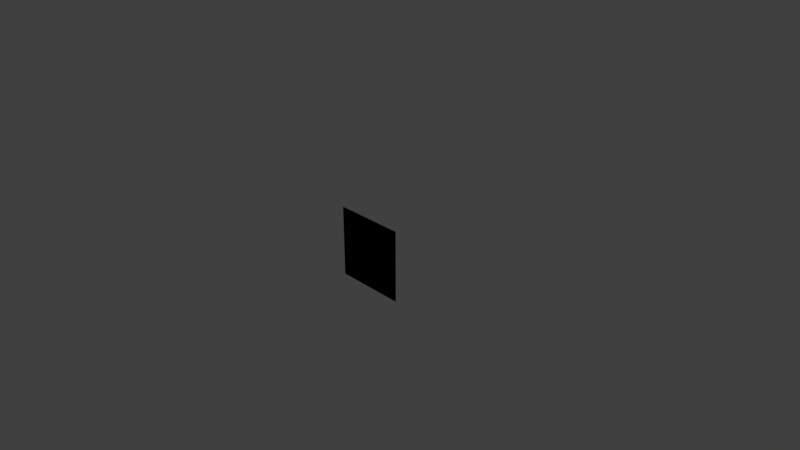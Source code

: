 # Source: DoubleSidedQuad.blend  (saved by Blender 2.79.0; exported with 4.5.12 LTS)
import bpy
from mathutils import Matrix  # noqa: F401  (used for matrix-valued properties, if any)

bpy.ops.wm.read_factory_settings(use_empty=True)
scene = bpy.context.scene
scene.name = 'Scene'

# ---- collections
col_collection_1 = bpy.data.collections.new('Collection 1'); scene.collection.children.link(col_collection_1)

# ---- world
world_world = bpy.data.worlds.new('World'); scene.world = world_world
world_world.color = (0.05088, 0.05088, 0.05088)
world_world.use_sun_shadow = False
world_world.sun_shadow_jitter_overblur = 0.0
world_world.cycles.sampling_method = 'MANUAL'

# ---- cameras
cam_camera = bpy.data.cameras.new('Camera')
cam_camera.clip_end = 100.0
cam_camera.lens = 35.0
cam_camera.sensor_width = 32.0
cam_camera.sensor_height = 18.0
cam_camera.ortho_scale = 7.314
cam_camera.dof.focus_distance = 0.0
cam_camera.dof.aperture_fstop = 128.0

# ---- lights
light_lamp = bpy.data.lights.new('Lamp', 'POINT')
light_lamp.transmission_factor = 0.0
light_lamp.cutoff_distance = 30.0
light_lamp.energy = 100.0
light_lamp.shadow_buffer_clip_start = 1.001
light_lamp.shadow_soft_size = 0.1
light_lamp.shadow_maximum_resolution = 0.006
light_lamp.use_absolute_resolution = True

# ---- meshes
me_cube_001 = bpy.data.meshes.new('Cube.001')
me_cube_001.from_pydata([(-0.5, 0.0, -0.5), (-0.5, 0.0, 0.5), (-0.5, 0.0, -0.5), (-0.5, 0.0, 0.5), (0.5, 0.0, -0.5), (0.5, 0.0, 0.5), (0.5, 0.0, -0.5), (0.5, 0.0, 0.5)], [], [(2, 3, 7, 6), (4, 5, 1, 0)])
me_cube_001.use_remesh_preserve_volume = False
me_cube_001.use_remesh_preserve_attributes = False
me_cube_001.use_mirror_vertex_groups = False
me_cube_001.update()

# ---- objects
ob_cube = bpy.data.objects.new('Cube', me_cube_001)
ob_lamp = bpy.data.objects.new('Lamp', light_lamp)
ob_camera = bpy.data.objects.new('Camera', cam_camera)

# ---- transforms, parenting, visibility, modifiers, constraints
ob_cube.location = (0.0, 0.0, 0.0)
ob_cube.lineart.crease_threshold = 0.0
ob_lamp.location = (4.076, 1.005, 5.904)
ob_lamp.rotation_euler = (0.6503, 0.05522, 1.866)
ob_lamp.lock_rotations_4d = False
ob_lamp.empty_display_type = 'ARROWS'
ob_lamp.color = (0.0, 0.0, 0.0, 0.0)
ob_lamp.lineart.crease_threshold = 0.0
ob_camera.location = (7.481, -6.508, 5.344)
ob_camera.rotation_euler = (1.109, 0.0, 0.8149)
ob_camera.lock_rotations_4d = False
ob_camera.empty_display_type = 'ARROWS'
ob_camera.color = (0.0, 0.0, 0.0, 0.0)
ob_camera.display_type = 'WIRE'
ob_camera.lineart.crease_threshold = 0.0

# ---- collection membership
col_collection_1.objects.link(ob_cube)
col_collection_1.objects.link(ob_lamp)
col_collection_1.objects.link(ob_camera)

# ---- scene / render settings (as saved in the file)
scene.camera = ob_camera
scene.frame_start = 1; scene.frame_end = 250; scene.frame_set(1)
scene.render.engine = 'BLENDER_EEVEE_NEXT'
scene.render.resolution_percentage = 50
scene.render.dither_intensity = 0.0
scene.cycles.use_denoising = False
scene.cycles.samples = 128
scene.cycles.sampling_pattern = 'TABULATED_SOBOL'
scene.cycles.use_adaptive_sampling = False
scene.cycles.use_light_tree = False
scene.cycles.blur_glossy = 0.0
scene.cycles.sample_clamp_indirect = 0.0
scene.view_settings.view_transform = 'Standard'
bpy.context.view_layer.update()
